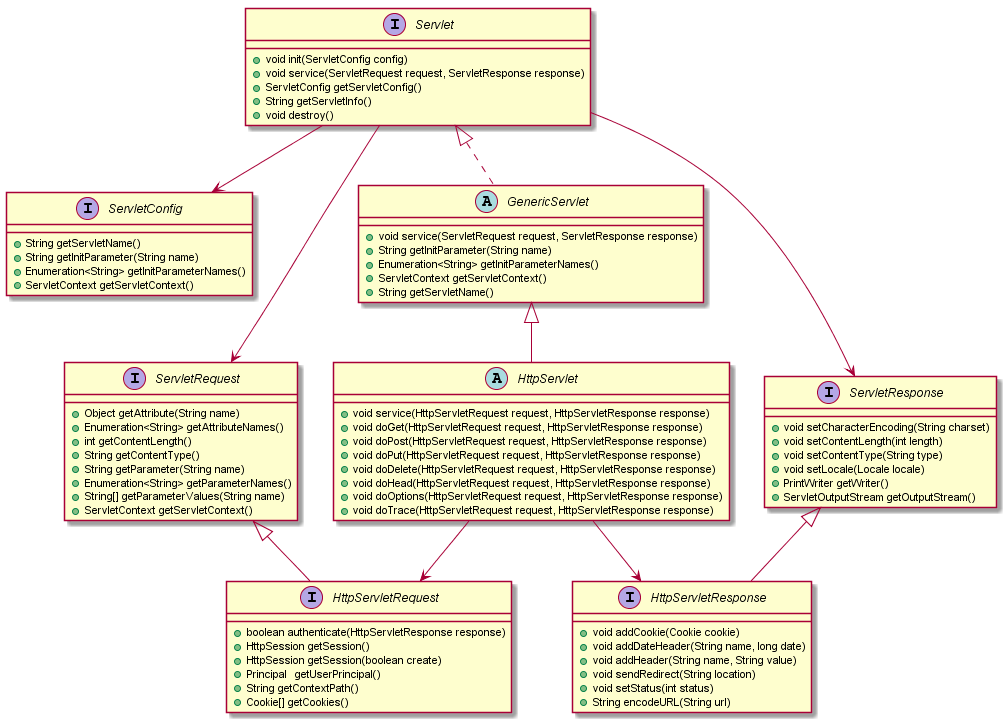

The diagram above was rendered by PlantUML. Its source (embedded in the PNG):
@startuml
interface Servlet {
  + void init(ServletConfig config)
  + void service(ServletRequest request, ServletResponse response)
  + ServletConfig getServletConfig()
  + String getServletInfo()
  + void destroy()
}

interface ServletConfig {
   + String getServletName()
   + String getInitParameter(String name)
   + Enumeration<String> getInitParameterNames()
   + ServletContext getServletContext()
}


abstract GenericServlet {
   + void service(ServletRequest request, ServletResponse response)
   + String getInitParameter(String name)
   + Enumeration<String> getInitParameterNames()
   + ServletContext getServletContext()
   + String getServletName()
}

abstract HttpServlet {
   + void service(HttpServletRequest request, HttpServletResponse response)
   + void doGet(HttpServletRequest request, HttpServletResponse response)
   + void doPost(HttpServletRequest request, HttpServletResponse response)
   + void doPut(HttpServletRequest request, HttpServletResponse response)
   + void doDelete(HttpServletRequest request, HttpServletResponse response)
   + void doHead(HttpServletRequest request, HttpServletResponse response)
   + void doOptions(HttpServletRequest request, HttpServletResponse response)
   + void doTrace(HttpServletRequest request, HttpServletResponse response)
}

interface ServletRequest {
   + Object getAttribute(String name)
   + Enumeration<String> getAttributeNames()
   + int getContentLength()
   + String getContentType()
   + String getParameter(String name)
   + Enumeration<String> getParameterNames()
   + String[] getParameterValues(String name)
   + ServletContext getServletContext()
}


interface HttpServletRequest {
   + boolean authenticate(HttpServletResponse response)
   + HttpSession getSession()
   + HttpSession getSession(boolean create)
   + Principal	getUserPrincipal()
   + String getContextPath()
   + Cookie[] getCookies()
}


interface ServletResponse {
   + void setCharacterEncoding(String charset)
   + void setContentLength(int length)
   + void setContentType(String type)
   + void setLocale(Locale locale)
   + PrintWriter getWriter()
   + ServletOutputStream getOutputStream()
}


interface HttpServletResponse {
   + void addCookie(Cookie cookie)
   + void addDateHeader(String name, long date)
   + void addHeader(String name, String value)
   + void sendRedirect(String location)
   + void setStatus(int status)
   + String encodeURL(String url)
}


Servlet <|.. GenericServlet
Servlet --> ServletConfig
Servlet --> ServletRequest
Servlet --> ServletResponse
GenericServlet <|-- HttpServlet
HttpServlet --> HttpServletRequest
ServletRequest <|-- HttpServletRequest
HttpServlet --> HttpServletResponse
ServletResponse <|-- HttpServletResponse

@enduml